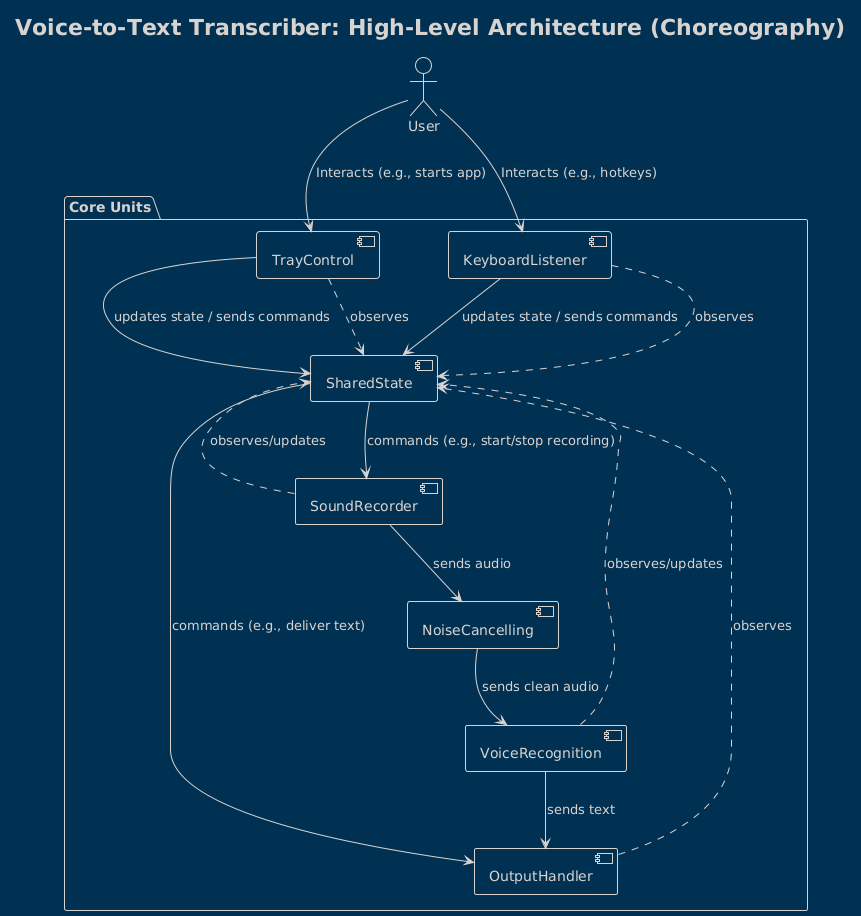

The diagram above was rendered by PlantUML. Its source (embedded in the PNG):
@startuml
!theme blueprint
title Voice-to-Text Transcriber: High-Level Architecture (Choreography)

actor User

package "Core Units" {
  component SharedState
  component TrayControl
  component KeyboardListener
  component SoundRecorder
  component NoiseCancelling
  component VoiceRecognition
  component OutputHandler
}

User --> TrayControl: Interacts (e.g., starts app)
User --> KeyboardListener: Interacts (e.g., hotkeys)

TrayControl --> SharedState: updates state / sends commands
KeyboardListener --> SharedState: updates state / sends commands

TrayControl ..> SharedState : observes
KeyboardListener ..> SharedState : observes
SoundRecorder ..> SharedState : observes/updates
VoiceRecognition ..> SharedState : observes/updates
OutputHandler ..> SharedState : observes

SoundRecorder --> NoiseCancelling: sends audio
NoiseCancelling --> VoiceRecognition: sends clean audio
VoiceRecognition --> OutputHandler: sends text

' Explicit command flows from SharedState or other units to SoundRecorder
SharedState --> SoundRecorder: commands (e.g., start/stop recording)

' Explicit command flows from SharedState or other units to OutputHandler
SharedState --> OutputHandler: commands (e.g., deliver text)
@enduml